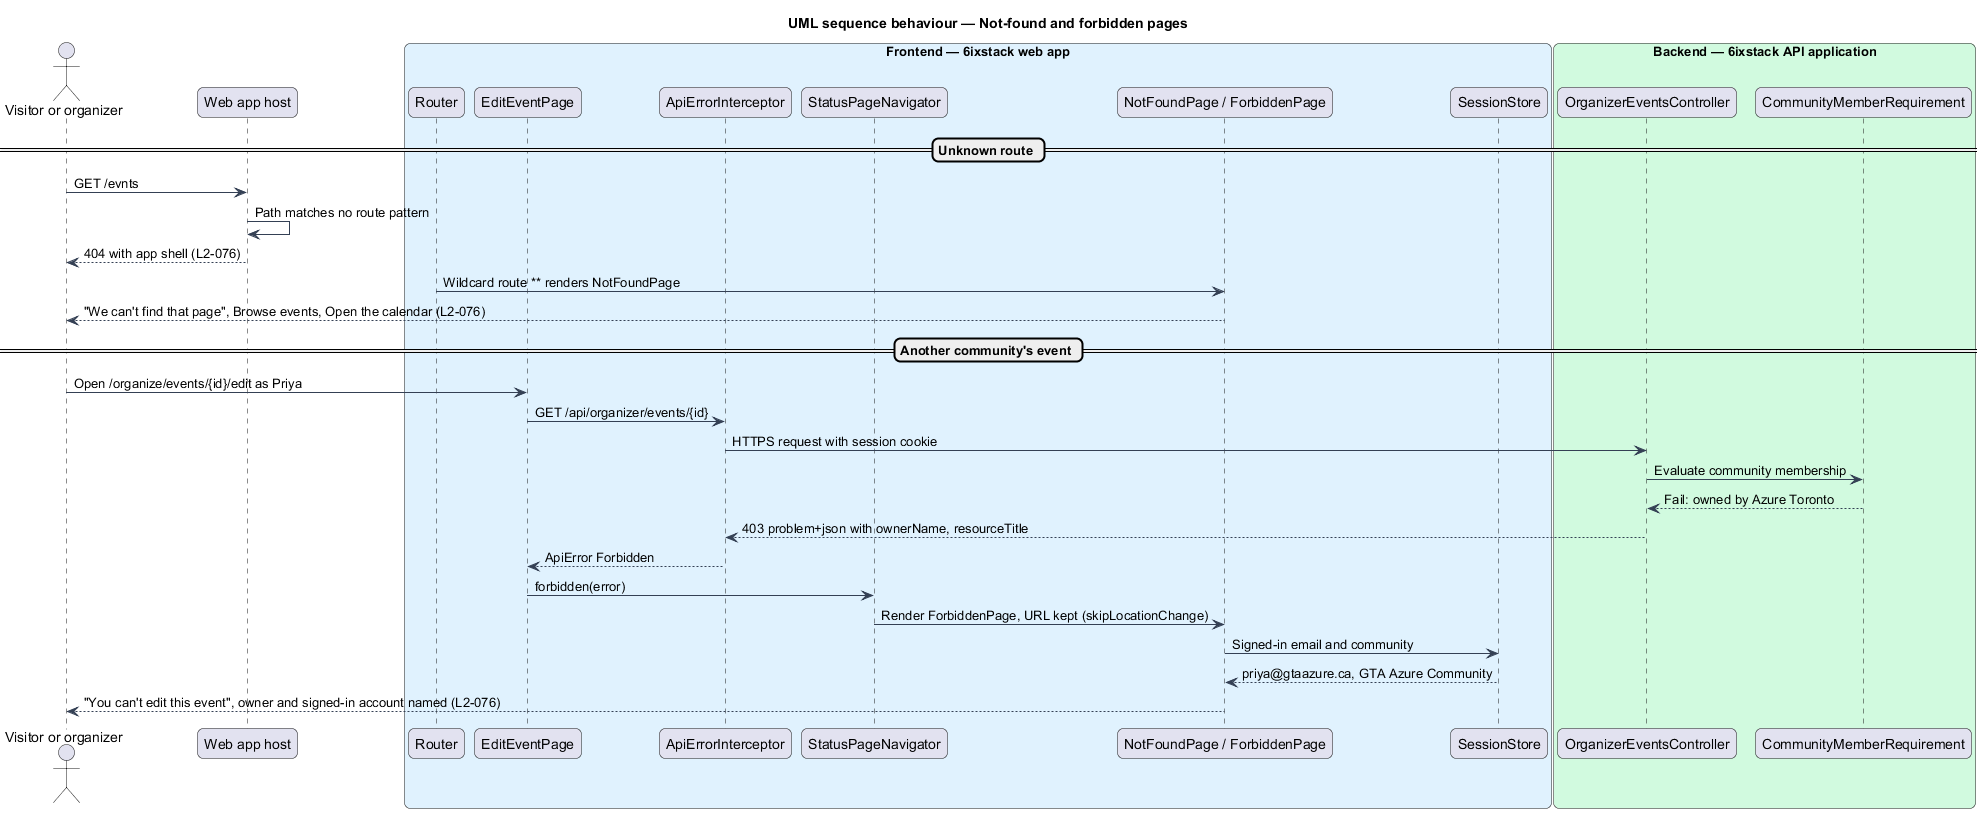

The diagram above was rendered by PlantUML. Its source (embedded in the PNG):
@startuml
title UML sequence behaviour — Not-found and forbidden pages
skinparam backgroundColor #FFFFFF
skinparam shadowing false
skinparam roundcorner 12
skinparam defaultFontName Arial
skinparam ArrowColor #344054
skinparam rectangle {
  BorderColor #344054
  FontColor #101828
}
skinparam package {
  BorderColor #667085
  FontColor #101828
  BackgroundColor #F9FAFB
}
actor "Visitor or organizer" as actor
participant "Web app host" as host
box "Frontend — 6ixstack web app" #E0F2FE
  participant "Router" as router
  participant "EditEventPage" as page
  participant "ApiErrorInterceptor" as interceptor
  participant "StatusPageNavigator" as nav
  participant "NotFoundPage / ForbiddenPage" as status
  participant "SessionStore" as session
end box
box "Backend — 6ixstack API application" #D1FADF
  participant "OrganizerEventsController" as controller
  participant "CommunityMemberRequirement" as authz
end box
== Unknown route ==
actor -> host : GET /evnts
host -> host : Path matches no route pattern
host --> actor : 404 with app shell (L2-076)
router -> status : Wildcard route ** renders NotFoundPage
status --> actor : "We can't find that page", Browse events, Open the calendar (L2-076)
== Another community's event ==
actor -> page : Open /organize/events/{id}/edit as Priya
page -> interceptor : GET /api/organizer/events/{id}
interceptor -> controller : HTTPS request with session cookie
controller -> authz : Evaluate community membership
authz --> controller : Fail: owned by Azure Toronto
controller --> interceptor : 403 problem+json with ownerName, resourceTitle
interceptor --> page : ApiError Forbidden
page -> nav : forbidden(error)
nav -> status : Render ForbiddenPage, URL kept (skipLocationChange)
status -> session : Signed-in email and community
session --> status : priya@gtaazure.ca, GTA Azure Community
status --> actor : "You can't edit this event", owner and signed-in account named (L2-076)
@enduml